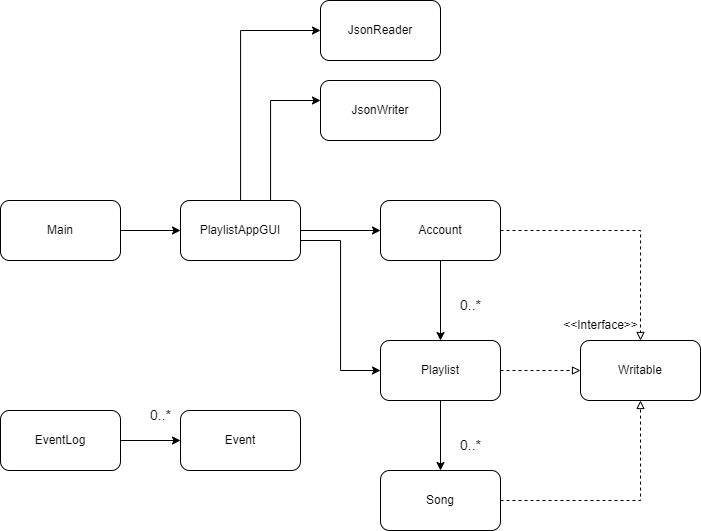

The diagram above was exported from draw.io. Its source (the exported page's mxGraphModel, read from the mxfile embedded in the PNG):
<mxGraphModel dx="1221" dy="672" grid="1" gridSize="10" guides="1" tooltips="1" connect="1" arrows="1" fold="1" page="1" pageScale="1" pageWidth="1100" pageHeight="850" math="0" shadow="0">
  <root>
    <mxCell id="0" />
    <mxCell id="1" parent="0" />
    <mxCell id="iFuySAZPygrrNhoMrnx2-5" value="" style="edgeStyle=orthogonalEdgeStyle;rounded=0;orthogonalLoop=1;jettySize=auto;html=1;" edge="1" parent="1" source="iFuySAZPygrrNhoMrnx2-2" target="iFuySAZPygrrNhoMrnx2-4">
      <mxGeometry relative="1" as="geometry" />
    </mxCell>
    <mxCell id="iFuySAZPygrrNhoMrnx2-2" value="Main" style="rounded=1;whiteSpace=wrap;html=1;" vertex="1" parent="1">
      <mxGeometry x="100" y="300" width="120" height="60" as="geometry" />
    </mxCell>
    <mxCell id="iFuySAZPygrrNhoMrnx2-7" value="" style="edgeStyle=orthogonalEdgeStyle;rounded=0;orthogonalLoop=1;jettySize=auto;html=1;" edge="1" parent="1" source="iFuySAZPygrrNhoMrnx2-4" target="iFuySAZPygrrNhoMrnx2-6">
      <mxGeometry relative="1" as="geometry">
        <Array as="points">
          <mxPoint x="370" y="200" />
        </Array>
      </mxGeometry>
    </mxCell>
    <mxCell id="iFuySAZPygrrNhoMrnx2-9" value="" style="edgeStyle=orthogonalEdgeStyle;rounded=0;orthogonalLoop=1;jettySize=auto;html=1;" edge="1" parent="1" source="iFuySAZPygrrNhoMrnx2-4" target="iFuySAZPygrrNhoMrnx2-8">
      <mxGeometry relative="1" as="geometry">
        <Array as="points">
          <mxPoint x="340" y="130" />
        </Array>
      </mxGeometry>
    </mxCell>
    <mxCell id="iFuySAZPygrrNhoMrnx2-11" value="" style="edgeStyle=orthogonalEdgeStyle;rounded=0;orthogonalLoop=1;jettySize=auto;html=1;" edge="1" parent="1" source="iFuySAZPygrrNhoMrnx2-4" target="iFuySAZPygrrNhoMrnx2-10">
      <mxGeometry relative="1" as="geometry" />
    </mxCell>
    <mxCell id="iFuySAZPygrrNhoMrnx2-13" value="" style="edgeStyle=orthogonalEdgeStyle;rounded=0;orthogonalLoop=1;jettySize=auto;html=1;" edge="1" parent="1" source="iFuySAZPygrrNhoMrnx2-4" target="iFuySAZPygrrNhoMrnx2-12">
      <mxGeometry relative="1" as="geometry">
        <Array as="points">
          <mxPoint x="440" y="340" />
          <mxPoint x="440" y="470" />
        </Array>
      </mxGeometry>
    </mxCell>
    <mxCell id="iFuySAZPygrrNhoMrnx2-4" value="PlaylistAppGUI" style="rounded=1;whiteSpace=wrap;html=1;" vertex="1" parent="1">
      <mxGeometry x="280" y="300" width="120" height="60" as="geometry" />
    </mxCell>
    <mxCell id="iFuySAZPygrrNhoMrnx2-6" value="JsonWriter" style="rounded=1;whiteSpace=wrap;html=1;" vertex="1" parent="1">
      <mxGeometry x="420" y="180" width="120" height="60" as="geometry" />
    </mxCell>
    <mxCell id="iFuySAZPygrrNhoMrnx2-8" value="JsonReader" style="whiteSpace=wrap;html=1;rounded=1;" vertex="1" parent="1">
      <mxGeometry x="420" y="100" width="120" height="60" as="geometry" />
    </mxCell>
    <mxCell id="iFuySAZPygrrNhoMrnx2-42" style="edgeStyle=orthogonalEdgeStyle;rounded=0;orthogonalLoop=1;jettySize=auto;html=1;entryX=0.5;entryY=0;entryDx=0;entryDy=0;fontSize=14;endArrow=classic;endFill=1;" edge="1" parent="1" source="iFuySAZPygrrNhoMrnx2-10" target="iFuySAZPygrrNhoMrnx2-12">
      <mxGeometry relative="1" as="geometry" />
    </mxCell>
    <mxCell id="iFuySAZPygrrNhoMrnx2-10" value="Account" style="whiteSpace=wrap;html=1;rounded=1;" vertex="1" parent="1">
      <mxGeometry x="480" y="300" width="120" height="60" as="geometry" />
    </mxCell>
    <mxCell id="iFuySAZPygrrNhoMrnx2-17" value="" style="edgeStyle=orthogonalEdgeStyle;rounded=0;orthogonalLoop=1;jettySize=auto;html=1;endArrow=block;endFill=0;dashed=1;" edge="1" parent="1" source="iFuySAZPygrrNhoMrnx2-12" target="iFuySAZPygrrNhoMrnx2-16">
      <mxGeometry relative="1" as="geometry" />
    </mxCell>
    <mxCell id="iFuySAZPygrrNhoMrnx2-12" value="Playlist" style="whiteSpace=wrap;html=1;rounded=1;" vertex="1" parent="1">
      <mxGeometry x="480" y="440" width="120" height="60" as="geometry" />
    </mxCell>
    <mxCell id="iFuySAZPygrrNhoMrnx2-14" value="Song" style="whiteSpace=wrap;html=1;rounded=1;" vertex="1" parent="1">
      <mxGeometry x="480" y="570" width="120" height="60" as="geometry" />
    </mxCell>
    <mxCell id="iFuySAZPygrrNhoMrnx2-16" value="Writable" style="whiteSpace=wrap;html=1;rounded=1;" vertex="1" parent="1">
      <mxGeometry x="680" y="440" width="120" height="60" as="geometry" />
    </mxCell>
    <mxCell id="iFuySAZPygrrNhoMrnx2-18" value="&amp;lt;&amp;lt;Interface&amp;gt;&amp;gt;" style="text;html=1;align=center;verticalAlign=middle;resizable=0;points=[];autosize=1;strokeColor=none;fillColor=none;" vertex="1" parent="1">
      <mxGeometry x="650" y="410" width="100" height="30" as="geometry" />
    </mxCell>
    <mxCell id="iFuySAZPygrrNhoMrnx2-19" value="" style="edgeStyle=orthogonalEdgeStyle;rounded=0;orthogonalLoop=1;jettySize=auto;html=1;endArrow=block;endFill=0;dashed=1;exitX=1;exitY=0.5;exitDx=0;exitDy=0;entryX=0.5;entryY=1;entryDx=0;entryDy=0;" edge="1" parent="1" source="iFuySAZPygrrNhoMrnx2-14" target="iFuySAZPygrrNhoMrnx2-16">
      <mxGeometry relative="1" as="geometry">
        <mxPoint x="610" y="480" as="sourcePoint" />
        <mxPoint x="690" y="480" as="targetPoint" />
      </mxGeometry>
    </mxCell>
    <mxCell id="iFuySAZPygrrNhoMrnx2-20" value="" style="edgeStyle=orthogonalEdgeStyle;rounded=0;orthogonalLoop=1;jettySize=auto;html=1;endArrow=block;endFill=0;dashed=1;exitX=1;exitY=0.5;exitDx=0;exitDy=0;entryX=0.5;entryY=0;entryDx=0;entryDy=0;" edge="1" parent="1" source="iFuySAZPygrrNhoMrnx2-10" target="iFuySAZPygrrNhoMrnx2-16">
      <mxGeometry relative="1" as="geometry">
        <mxPoint x="620" y="490" as="sourcePoint" />
        <mxPoint x="700" y="490" as="targetPoint" />
      </mxGeometry>
    </mxCell>
    <mxCell id="iFuySAZPygrrNhoMrnx2-51" style="edgeStyle=orthogonalEdgeStyle;rounded=0;orthogonalLoop=1;jettySize=auto;html=1;fontSize=14;endArrow=classic;endFill=1;entryX=0;entryY=0.5;entryDx=0;entryDy=0;" edge="1" parent="1" source="iFuySAZPygrrNhoMrnx2-23" target="iFuySAZPygrrNhoMrnx2-24">
      <mxGeometry relative="1" as="geometry">
        <mxPoint x="260" y="540" as="targetPoint" />
      </mxGeometry>
    </mxCell>
    <mxCell id="iFuySAZPygrrNhoMrnx2-23" value="EventLog" style="whiteSpace=wrap;html=1;rounded=1;" vertex="1" parent="1">
      <mxGeometry x="100" y="510" width="120" height="60" as="geometry" />
    </mxCell>
    <mxCell id="iFuySAZPygrrNhoMrnx2-24" value="Event" style="whiteSpace=wrap;html=1;rounded=1;" vertex="1" parent="1">
      <mxGeometry x="280" y="510" width="120" height="60" as="geometry" />
    </mxCell>
    <mxCell id="iFuySAZPygrrNhoMrnx2-43" value="&lt;font style=&quot;font-size: 14px;&quot;&gt;0..*&lt;/font&gt;" style="text;html=1;align=center;verticalAlign=middle;resizable=0;points=[];autosize=1;strokeColor=none;fillColor=none;" vertex="1" parent="1">
      <mxGeometry x="550" y="390" width="40" height="30" as="geometry" />
    </mxCell>
    <mxCell id="iFuySAZPygrrNhoMrnx2-47" style="edgeStyle=orthogonalEdgeStyle;rounded=0;orthogonalLoop=1;jettySize=auto;html=1;fontSize=14;endArrow=classic;endFill=1;" edge="1" parent="1">
      <mxGeometry relative="1" as="geometry">
        <mxPoint x="540" y="500" as="sourcePoint" />
        <mxPoint x="540" y="570" as="targetPoint" />
      </mxGeometry>
    </mxCell>
    <mxCell id="iFuySAZPygrrNhoMrnx2-48" value="&lt;font style=&quot;font-size: 14px;&quot;&gt;0..*&lt;/font&gt;" style="text;html=1;align=center;verticalAlign=middle;resizable=0;points=[];autosize=1;strokeColor=none;fillColor=none;" vertex="1" parent="1">
      <mxGeometry x="550" y="530" width="40" height="30" as="geometry" />
    </mxCell>
    <mxCell id="iFuySAZPygrrNhoMrnx2-40" value="&lt;font style=&quot;font-size: 14px;&quot;&gt;0..*&lt;/font&gt;" style="text;html=1;align=center;verticalAlign=middle;resizable=0;points=[];autosize=1;strokeColor=none;fillColor=none;" vertex="1" parent="1">
      <mxGeometry x="240" y="500" width="40" height="30" as="geometry" />
    </mxCell>
  </root>
</mxGraphModel>